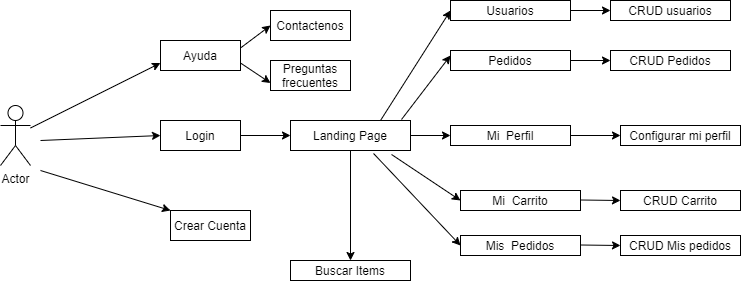

The diagram above was exported from draw.io. Its source (the exported page's mxGraphModel, read from the mxfile embedded in the PNG):
<mxGraphModel dx="862" dy="1582" grid="1" gridSize="10" guides="1" tooltips="1" connect="1" arrows="1" fold="1" page="1" pageScale="1" pageWidth="850" pageHeight="1100" math="0" shadow="0">
  <root>
    <mxCell id="0" />
    <mxCell id="1" parent="0" />
    <mxCell id="Yj_5zfrCG6PuuZHSmg0F-5" value="Login" style="rounded=0;whiteSpace=wrap;html=1;" parent="1" vertex="1">
      <mxGeometry x="220" y="-390" width="80" height="30" as="geometry" />
    </mxCell>
    <mxCell id="Yj_5zfrCG6PuuZHSmg0F-8" value="" style="endArrow=classic;html=1;exitX=1;exitY=0.5;exitDx=0;exitDy=0;entryX=0;entryY=0.5;entryDx=0;entryDy=0;entryPerimeter=0;" parent="1" source="Yj_5zfrCG6PuuZHSmg0F-5" target="Yj_5zfrCG6PuuZHSmg0F-9" edge="1">
      <mxGeometry width="50" height="50" relative="1" as="geometry">
        <mxPoint x="350" y="-310" as="sourcePoint" />
        <mxPoint x="370" y="-335" as="targetPoint" />
      </mxGeometry>
    </mxCell>
    <mxCell id="Yj_5zfrCG6PuuZHSmg0F-9" value="Landing Page" style="rounded=0;whiteSpace=wrap;html=1;" parent="1" vertex="1">
      <mxGeometry x="350" y="-390" width="120" height="30" as="geometry" />
    </mxCell>
    <mxCell id="Yj_5zfrCG6PuuZHSmg0F-10" value="" style="endArrow=classic;html=1;exitX=0.925;exitY=-0.033;exitDx=0;exitDy=0;exitPerimeter=0;entryX=0;entryY=0.25;entryDx=0;entryDy=0;" parent="1" source="Yj_5zfrCG6PuuZHSmg0F-9" target="Yj_5zfrCG6PuuZHSmg0F-11" edge="1">
      <mxGeometry width="50" height="50" relative="1" as="geometry">
        <mxPoint x="440" y="-360" as="sourcePoint" />
        <mxPoint x="530" y="-410" as="targetPoint" />
      </mxGeometry>
    </mxCell>
    <mxCell id="Yj_5zfrCG6PuuZHSmg0F-11" value="Pedidos" style="rounded=0;whiteSpace=wrap;html=1;" parent="1" vertex="1">
      <mxGeometry x="510" y="-460" width="120" height="20" as="geometry" />
    </mxCell>
    <mxCell id="Yj_5zfrCG6PuuZHSmg0F-12" value="" style="endArrow=classic;html=1;exitX=0.75;exitY=0;exitDx=0;exitDy=0;entryX=0;entryY=0.5;entryDx=0;entryDy=0;" parent="1" source="Yj_5zfrCG6PuuZHSmg0F-9" target="Yj_5zfrCG6PuuZHSmg0F-14" edge="1">
      <mxGeometry width="50" height="50" relative="1" as="geometry">
        <mxPoint x="500" y="-220" as="sourcePoint" />
        <mxPoint x="530" y="-410" as="targetPoint" />
      </mxGeometry>
    </mxCell>
    <mxCell id="Yj_5zfrCG6PuuZHSmg0F-14" value="Usuarios" style="rounded=0;whiteSpace=wrap;html=1;" parent="1" vertex="1">
      <mxGeometry x="510" y="-510" width="120" height="20" as="geometry" />
    </mxCell>
    <mxCell id="Yj_5zfrCG6PuuZHSmg0F-16" value="" style="endArrow=classic;html=1;exitX=1;exitY=0.5;exitDx=0;exitDy=0;entryX=0;entryY=0.5;entryDx=0;entryDy=0;" parent="1" source="Yj_5zfrCG6PuuZHSmg0F-9" target="Yj_5zfrCG6PuuZHSmg0F-17" edge="1">
      <mxGeometry width="50" height="50" relative="1" as="geometry">
        <mxPoint x="600" y="-270" as="sourcePoint" />
        <mxPoint x="560" y="-335" as="targetPoint" />
      </mxGeometry>
    </mxCell>
    <mxCell id="Yj_5zfrCG6PuuZHSmg0F-17" value="Mi&amp;nbsp; Perfil" style="rounded=0;whiteSpace=wrap;html=1;" parent="1" vertex="1">
      <mxGeometry x="510" y="-385" width="120" height="20" as="geometry" />
    </mxCell>
    <mxCell id="Yj_5zfrCG6PuuZHSmg0F-19" value="" style="endArrow=classic;html=1;exitX=0.842;exitY=1.133;exitDx=0;exitDy=0;exitPerimeter=0;entryX=0;entryY=0.5;entryDx=0;entryDy=0;" parent="1" source="Yj_5zfrCG6PuuZHSmg0F-9" target="Yj_5zfrCG6PuuZHSmg0F-20" edge="1">
      <mxGeometry width="50" height="50" relative="1" as="geometry">
        <mxPoint x="530" y="-180" as="sourcePoint" />
        <mxPoint x="540" y="-280" as="targetPoint" />
      </mxGeometry>
    </mxCell>
    <mxCell id="Yj_5zfrCG6PuuZHSmg0F-20" value="Mi&amp;nbsp; Carrito" style="rounded=0;whiteSpace=wrap;html=1;" parent="1" vertex="1">
      <mxGeometry x="520" y="-320" width="120" height="20" as="geometry" />
    </mxCell>
    <mxCell id="Yj_5zfrCG6PuuZHSmg0F-21" value="" style="endArrow=classic;html=1;exitX=0.692;exitY=1.1;exitDx=0;exitDy=0;exitPerimeter=0;entryX=0;entryY=0.5;entryDx=0;entryDy=0;" parent="1" source="Yj_5zfrCG6PuuZHSmg0F-9" target="Yj_5zfrCG6PuuZHSmg0F-22" edge="1">
      <mxGeometry width="50" height="50" relative="1" as="geometry">
        <mxPoint x="560" y="-190" as="sourcePoint" />
        <mxPoint x="540" y="-240" as="targetPoint" />
      </mxGeometry>
    </mxCell>
    <mxCell id="Yj_5zfrCG6PuuZHSmg0F-22" value="Mis&amp;nbsp; Pedidos" style="rounded=0;whiteSpace=wrap;html=1;" parent="1" vertex="1">
      <mxGeometry x="520" y="-275" width="120" height="20" as="geometry" />
    </mxCell>
    <mxCell id="N7fbG5qARx_uhw0pKOcP-4" value="Crear Cuenta" style="rounded=0;whiteSpace=wrap;html=1;" vertex="1" parent="1">
      <mxGeometry x="230" y="-300" width="80" height="30" as="geometry" />
    </mxCell>
    <mxCell id="N7fbG5qARx_uhw0pKOcP-6" value="Ayuda" style="rounded=0;whiteSpace=wrap;html=1;" vertex="1" parent="1">
      <mxGeometry x="220" y="-470" width="80" height="30" as="geometry" />
    </mxCell>
    <mxCell id="N7fbG5qARx_uhw0pKOcP-7" value="" style="endArrow=classic;html=1;exitX=1;exitY=0.25;exitDx=0;exitDy=0;entryX=0;entryY=0.5;entryDx=0;entryDy=0;" edge="1" parent="1" source="N7fbG5qARx_uhw0pKOcP-6" target="N7fbG5qARx_uhw0pKOcP-8">
      <mxGeometry width="50" height="50" relative="1" as="geometry">
        <mxPoint x="420" y="-560" as="sourcePoint" />
        <mxPoint x="360" y="-610" as="targetPoint" />
      </mxGeometry>
    </mxCell>
    <mxCell id="N7fbG5qARx_uhw0pKOcP-8" value="Contactenos" style="rounded=0;whiteSpace=wrap;html=1;" vertex="1" parent="1">
      <mxGeometry x="330" y="-500" width="80" height="30" as="geometry" />
    </mxCell>
    <mxCell id="N7fbG5qARx_uhw0pKOcP-9" value="" style="endArrow=classic;html=1;exitX=1;exitY=0.75;exitDx=0;exitDy=0;entryX=0;entryY=0.75;entryDx=0;entryDy=0;" edge="1" parent="1" source="N7fbG5qARx_uhw0pKOcP-6" target="N7fbG5qARx_uhw0pKOcP-10">
      <mxGeometry width="50" height="50" relative="1" as="geometry">
        <mxPoint x="430" y="-590" as="sourcePoint" />
        <mxPoint x="360" y="-567" as="targetPoint" />
      </mxGeometry>
    </mxCell>
    <mxCell id="N7fbG5qARx_uhw0pKOcP-10" value="Preguntas frecuentes" style="rounded=0;whiteSpace=wrap;html=1;" vertex="1" parent="1">
      <mxGeometry x="330" y="-450" width="80" height="30" as="geometry" />
    </mxCell>
    <mxCell id="N7fbG5qARx_uhw0pKOcP-11" value="Actor" style="shape=umlActor;verticalLabelPosition=bottom;verticalAlign=top;html=1;outlineConnect=0;" vertex="1" parent="1">
      <mxGeometry x="60" y="-405" width="30" height="60" as="geometry" />
    </mxCell>
    <mxCell id="N7fbG5qARx_uhw0pKOcP-12" value="" style="endArrow=classic;html=1;entryX=0;entryY=0;entryDx=0;entryDy=0;" edge="1" parent="1" target="N7fbG5qARx_uhw0pKOcP-4">
      <mxGeometry width="50" height="50" relative="1" as="geometry">
        <mxPoint x="100" y="-340" as="sourcePoint" />
        <mxPoint x="260" y="-290" as="targetPoint" />
      </mxGeometry>
    </mxCell>
    <mxCell id="N7fbG5qARx_uhw0pKOcP-13" value="" style="endArrow=classic;html=1;entryX=0;entryY=0.75;entryDx=0;entryDy=0;" edge="1" parent="1" source="N7fbG5qARx_uhw0pKOcP-11" target="N7fbG5qARx_uhw0pKOcP-6">
      <mxGeometry width="50" height="50" relative="1" as="geometry">
        <mxPoint x="110" y="-440" as="sourcePoint" />
        <mxPoint x="160" y="-490" as="targetPoint" />
      </mxGeometry>
    </mxCell>
    <mxCell id="N7fbG5qARx_uhw0pKOcP-14" value="" style="endArrow=classic;html=1;entryX=0;entryY=0.5;entryDx=0;entryDy=0;" edge="1" parent="1" target="Yj_5zfrCG6PuuZHSmg0F-5">
      <mxGeometry width="50" height="50" relative="1" as="geometry">
        <mxPoint x="100" y="-370" as="sourcePoint" />
        <mxPoint x="300" y="-270" as="targetPoint" />
      </mxGeometry>
    </mxCell>
    <mxCell id="N7fbG5qARx_uhw0pKOcP-16" value="" style="endArrow=classic;html=1;exitX=1;exitY=0.5;exitDx=0;exitDy=0;" edge="1" parent="1" source="Yj_5zfrCG6PuuZHSmg0F-14">
      <mxGeometry width="50" height="50" relative="1" as="geometry">
        <mxPoint x="660" y="-480" as="sourcePoint" />
        <mxPoint x="670" y="-500" as="targetPoint" />
      </mxGeometry>
    </mxCell>
    <mxCell id="N7fbG5qARx_uhw0pKOcP-18" value="CRUD usuarios" style="rounded=0;whiteSpace=wrap;html=1;" vertex="1" parent="1">
      <mxGeometry x="670" y="-510" width="120" height="20" as="geometry" />
    </mxCell>
    <mxCell id="N7fbG5qARx_uhw0pKOcP-20" value="" style="endArrow=classic;html=1;exitX=1;exitY=0.5;exitDx=0;exitDy=0;" edge="1" parent="1" source="Yj_5zfrCG6PuuZHSmg0F-11" target="N7fbG5qARx_uhw0pKOcP-21">
      <mxGeometry width="50" height="50" relative="1" as="geometry">
        <mxPoint x="650" y="-420" as="sourcePoint" />
        <mxPoint x="670" y="-450" as="targetPoint" />
      </mxGeometry>
    </mxCell>
    <mxCell id="N7fbG5qARx_uhw0pKOcP-21" value="CRUD Pedidos" style="rounded=0;whiteSpace=wrap;html=1;" vertex="1" parent="1">
      <mxGeometry x="670" y="-460" width="120" height="20" as="geometry" />
    </mxCell>
    <mxCell id="N7fbG5qARx_uhw0pKOcP-25" value="" style="endArrow=classic;html=1;exitX=1;exitY=0.5;exitDx=0;exitDy=0;entryX=0;entryY=0.5;entryDx=0;entryDy=0;" edge="1" parent="1" target="N7fbG5qARx_uhw0pKOcP-26">
      <mxGeometry width="50" height="50" relative="1" as="geometry">
        <mxPoint x="640" y="-310.5" as="sourcePoint" />
        <mxPoint x="680" y="-310.5" as="targetPoint" />
      </mxGeometry>
    </mxCell>
    <mxCell id="N7fbG5qARx_uhw0pKOcP-26" value="CRUD Carrito" style="rounded=0;whiteSpace=wrap;html=1;" vertex="1" parent="1">
      <mxGeometry x="680" y="-320" width="120" height="20" as="geometry" />
    </mxCell>
    <mxCell id="N7fbG5qARx_uhw0pKOcP-27" value="" style="endArrow=classic;html=1;exitX=1;exitY=0.5;exitDx=0;exitDy=0;entryX=0;entryY=0.5;entryDx=0;entryDy=0;" edge="1" parent="1" target="N7fbG5qARx_uhw0pKOcP-28">
      <mxGeometry width="50" height="50" relative="1" as="geometry">
        <mxPoint x="640" y="-265.5" as="sourcePoint" />
        <mxPoint x="680" y="-265.5" as="targetPoint" />
      </mxGeometry>
    </mxCell>
    <mxCell id="N7fbG5qARx_uhw0pKOcP-28" value="CRUD Mis pedidos" style="rounded=0;whiteSpace=wrap;html=1;" vertex="1" parent="1">
      <mxGeometry x="680" y="-275" width="120" height="20" as="geometry" />
    </mxCell>
    <mxCell id="N7fbG5qARx_uhw0pKOcP-29" value="" style="endArrow=classic;html=1;exitX=1;exitY=0.5;exitDx=0;exitDy=0;" edge="1" parent="1" source="Yj_5zfrCG6PuuZHSmg0F-17" target="N7fbG5qARx_uhw0pKOcP-30">
      <mxGeometry width="50" height="50" relative="1" as="geometry">
        <mxPoint x="640" y="-330" as="sourcePoint" />
        <mxPoint x="680" y="-375" as="targetPoint" />
      </mxGeometry>
    </mxCell>
    <mxCell id="N7fbG5qARx_uhw0pKOcP-30" value="Configurar mi perfil" style="rounded=0;whiteSpace=wrap;html=1;" vertex="1" parent="1">
      <mxGeometry x="680" y="-385" width="120" height="20" as="geometry" />
    </mxCell>
    <mxCell id="N7fbG5qARx_uhw0pKOcP-31" value="" style="endArrow=classic;html=1;exitX=0.5;exitY=1;exitDx=0;exitDy=0;entryX=0.5;entryY=0;entryDx=0;entryDy=0;" edge="1" parent="1" source="Yj_5zfrCG6PuuZHSmg0F-9" target="N7fbG5qARx_uhw0pKOcP-32">
      <mxGeometry width="50" height="50" relative="1" as="geometry">
        <mxPoint x="540" y="-120" as="sourcePoint" />
        <mxPoint x="460" y="-240" as="targetPoint" />
      </mxGeometry>
    </mxCell>
    <mxCell id="N7fbG5qARx_uhw0pKOcP-32" value="Buscar Items" style="rounded=0;whiteSpace=wrap;html=1;" vertex="1" parent="1">
      <mxGeometry x="350" y="-250" width="120" height="20" as="geometry" />
    </mxCell>
  </root>
</mxGraphModel>